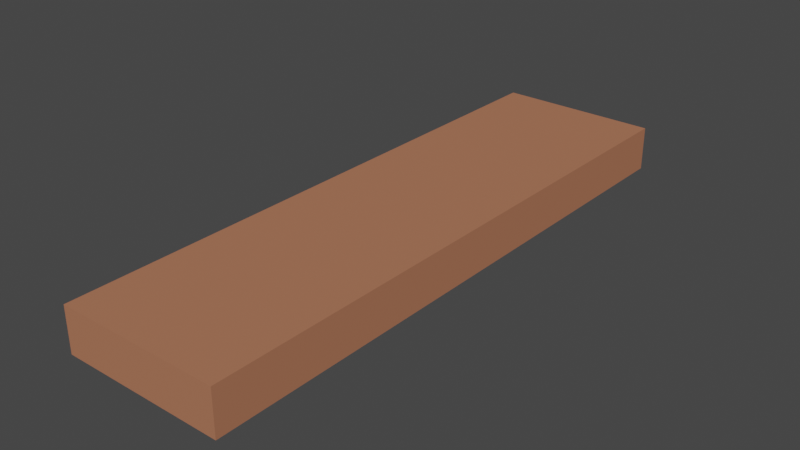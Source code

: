 # Source: ripa.blend  (saved by Blender 3.3.6; exported with 4.5.12 LTS)
import bpy
from mathutils import Matrix  # noqa: F401  (used for matrix-valued properties, if any)

bpy.ops.wm.read_factory_settings(use_empty=True)
scene = bpy.context.scene
scene.name = 'Scene'

# ---- collections
col_collection = bpy.data.collections.new('Collection'); scene.collection.children.link(col_collection)

# ---- materials (node trees are filled in below, after node groups)
mat_materiais_002 = bpy.data.materials.new('Materiais.002')
mat_materiais_002.use_transparent_shadow = False

# ---- material node trees
mat_materiais_002.use_nodes = True; mat_materiais_002.node_tree.nodes.clear()
_N = mat_materiais_002.node_tree.nodes; _L = mat_materiais_002.node_tree.links
n0 = _N.new('ShaderNodeBsdfPrincipled'); n0.name = 'Principled BSDF'; n0.location = (10, 300)
n0.distribution = 'GGX'
n0.subsurface_method = 'RANDOM_WALK_SKIN'
n0.inputs[0].default_value = (0.4292, 0.1745, 0.09923, 1.0)
n0.inputs[2].default_value = 1.0
n0.inputs[3].default_value = 1.45
n0.inputs[13].default_value = 0.0
n0.inputs[27].default_value = (0.0, 0.0, 0.0, 1.0)
n0.inputs[28].default_value = 1.0
n1 = _N.new('ShaderNodeOutputMaterial'); n1.name = 'Material Output'; n1.location = (300, 300)
_L.new(n0.outputs[0], n1.inputs[0])
n1.is_active_output = True

# ---- world
world_world = bpy.data.worlds.new('World'); scene.world = world_world
world_world.use_nodes = True; world_world.node_tree.nodes.clear()
_N = world_world.node_tree.nodes; _L = world_world.node_tree.links
n0 = _N.new('ShaderNodeOutputWorld'); n0.name = 'World Output'; n0.location = (300, 300)
n1 = _N.new('ShaderNodeBackground'); n1.name = 'Background'; n1.location = (10, 300)
n1.inputs[0].default_value = (0.05088, 0.05088, 0.05088, 1.0)
_L.new(n1.outputs[0], n0.inputs[0])
n0.is_active_output = True
world_world.color = (0.05088, 0.05088, 0.05088)
world_world.use_sun_shadow = False
world_world.sun_shadow_jitter_overblur = 0.0

# ---- meshes
me_cube_001 = bpy.data.meshes.new('Cube.001')
me_cube_001.from_pydata([(-1.0, -1.0, -1.0), (-1.0, -1.0, 1.0), (-1.0, 1.0, -1.0), (-1.0, 1.0, 1.0), (1.0, -1.0, -1.0), (1.0, -1.0, 1.0), (1.0, 1.0, -1.0), (1.0, 1.0, 1.0)], [], [(0, 1, 3, 2), (2, 3, 7, 6), (6, 7, 5, 4), (4, 5, 1, 0), (2, 6, 4, 0), (7, 3, 1, 5)])
_uv = me_cube_001.uv_layers.new(name='UVMap')
_uv.uv.foreach_set('vector', [0.375, 0.0, 0.625, 0.0, 0.625, 0.25, 0.375, 0.25, 0.375, 0.25, 0.625, 0.25, 0.625, 0.5, 0.375, 0.5, 0.375, 0.5, 0.625, 0.5, 0.625, 0.75, 0.375, 0.75, 0.375, 0.75, 0.625, 0.75, 0.625, 1.0, 0.375, 1.0, 0.125, 0.5, 0.375, 0.5, 0.375, 0.75, 0.125, 0.75, 0.625, 0.5, 0.875, 0.5, 0.875, 0.75, 0.625, 0.75])
me_cube_001.materials.append(mat_materiais_002)
me_cube_001.update()

# ---- objects
ob_cube = bpy.data.objects.new('Cube', me_cube_001)

# ---- transforms, parenting, visibility, modifiers, constraints
ob_cube.location = (-0.3253, 3.236, 3.572)
ob_cube.scale = (-0.4474, 1.609, -0.1222)

# ---- collection membership
col_collection.objects.link(ob_cube)

# ---- scene / render settings (as saved in the file)
scene.frame_start = 1; scene.frame_end = 250; scene.frame_set(1)
scene.render.engine = 'BLENDER_EEVEE_NEXT'
scene.cycles.sampling_pattern = 'TABULATED_SOBOL'
scene.cycles.use_light_tree = False
scene.view_settings.view_transform = 'Filmic'
bpy.context.view_layer.update()

# ---- added for rendering (the .blend has no active camera and no usable light): camera, sun
cam_auto = bpy.data.cameras.new('AutoCamera')
cam_auto.lens = 50.0
cam_auto.sensor_width = 36.0
cam_auto.clip_end = 1000.0
ob_auto_camera = bpy.data.objects.new('AutoCamera', cam_auto)
scene.collection.objects.link(ob_auto_camera)
ob_auto_camera.location = (2.77306, -0.482444, 6.05067)
ob_auto_camera.rotation_euler = (1.09748, -7.21219e-08, 0.694738)
scene.camera = ob_auto_camera
light_auto_sun = bpy.data.lights.new('AutoSun', 'SUN')
light_auto_sun.energy = 3.0
light_auto_sun.angle = 0.0523599
ob_auto_sun = bpy.data.objects.new('AutoSun', light_auto_sun)
scene.collection.objects.link(ob_auto_sun)
ob_auto_sun.rotation_euler = (0.872665, 0.174533, 0.523599)
bpy.context.view_layer.update()
